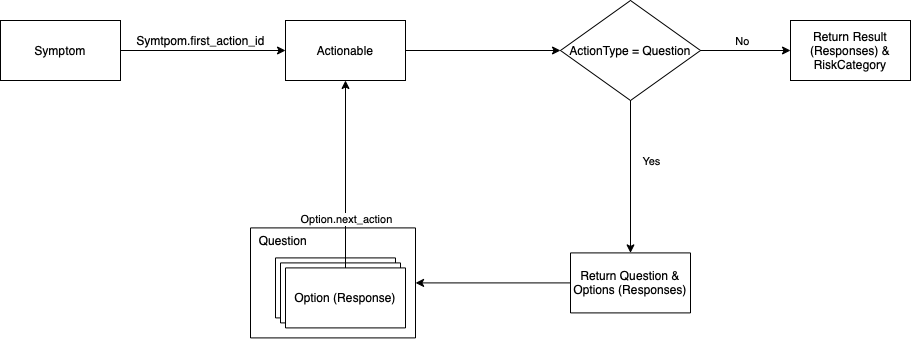

The diagram above was exported from draw.io. Its source (the exported page's mxGraphModel, read from the mxfile embedded in the PNG):
<mxGraphModel dx="946" dy="564" grid="1" gridSize="10" guides="1" tooltips="1" connect="1" arrows="1" fold="1" page="1" pageScale="1" pageWidth="827" pageHeight="1169" math="0" shadow="0">
  <root>
    <mxCell id="0" />
    <mxCell id="1" parent="0" />
    <mxCell id="5J-eMN6BezJlMulzlNxj-2" style="edgeStyle=orthogonalEdgeStyle;rounded=0;orthogonalLoop=1;jettySize=auto;html=1;entryX=0;entryY=0.5;entryDx=0;entryDy=0;" parent="1" source="5J-eMN6BezJlMulzlNxj-1" target="5J-eMN6BezJlMulzlNxj-3" edge="1">
      <mxGeometry relative="1" as="geometry">
        <mxPoint x="340" y="90" as="targetPoint" />
      </mxGeometry>
    </mxCell>
    <mxCell id="5J-eMN6BezJlMulzlNxj-1" value="Symptom" style="rounded=0;whiteSpace=wrap;html=1;" parent="1" vertex="1">
      <mxGeometry x="60" y="60" width="120" height="60" as="geometry" />
    </mxCell>
    <mxCell id="5J-eMN6BezJlMulzlNxj-5" style="edgeStyle=orthogonalEdgeStyle;rounded=0;orthogonalLoop=1;jettySize=auto;html=1;" parent="1" source="5J-eMN6BezJlMulzlNxj-3" edge="1">
      <mxGeometry relative="1" as="geometry">
        <mxPoint x="620" y="90" as="targetPoint" />
      </mxGeometry>
    </mxCell>
    <mxCell id="5J-eMN6BezJlMulzlNxj-3" value="Actionable" style="rounded=0;whiteSpace=wrap;html=1;" parent="1" vertex="1">
      <mxGeometry x="345" y="60" width="120" height="60" as="geometry" />
    </mxCell>
    <mxCell id="5J-eMN6BezJlMulzlNxj-7" style="edgeStyle=orthogonalEdgeStyle;rounded=0;orthogonalLoop=1;jettySize=auto;html=1;entryX=0.5;entryY=0;entryDx=0;entryDy=0;" parent="1" source="5J-eMN6BezJlMulzlNxj-6" target="5J-eMN6BezJlMulzlNxj-8" edge="1">
      <mxGeometry relative="1" as="geometry">
        <mxPoint x="690" y="250" as="targetPoint" />
      </mxGeometry>
    </mxCell>
    <mxCell id="5J-eMN6BezJlMulzlNxj-9" value="Yes" style="edgeLabel;html=1;align=center;verticalAlign=middle;resizable=0;points=[];" parent="5J-eMN6BezJlMulzlNxj-7" vertex="1" connectable="0">
      <mxGeometry x="-0.2182" y="4" relative="1" as="geometry">
        <mxPoint x="16" as="offset" />
      </mxGeometry>
    </mxCell>
    <mxCell id="5J-eMN6BezJlMulzlNxj-20" style="edgeStyle=orthogonalEdgeStyle;rounded=0;orthogonalLoop=1;jettySize=auto;html=1;entryX=0;entryY=0.5;entryDx=0;entryDy=0;" parent="1" source="5J-eMN6BezJlMulzlNxj-6" target="5J-eMN6BezJlMulzlNxj-22" edge="1">
      <mxGeometry relative="1" as="geometry">
        <mxPoint x="940" y="90" as="targetPoint" />
      </mxGeometry>
    </mxCell>
    <mxCell id="5J-eMN6BezJlMulzlNxj-21" value="No" style="edgeLabel;html=1;align=center;verticalAlign=middle;resizable=0;points=[];" parent="5J-eMN6BezJlMulzlNxj-20" vertex="1" connectable="0">
      <mxGeometry x="-0.3968" y="-4" relative="1" as="geometry">
        <mxPoint x="14" y="-14" as="offset" />
      </mxGeometry>
    </mxCell>
    <mxCell id="5J-eMN6BezJlMulzlNxj-6" value="ActionType = Question" style="rhombus;whiteSpace=wrap;html=1;" parent="1" vertex="1">
      <mxGeometry x="620" y="40" width="140" height="100" as="geometry" />
    </mxCell>
    <mxCell id="5J-eMN6BezJlMulzlNxj-12" style="edgeStyle=orthogonalEdgeStyle;rounded=0;orthogonalLoop=1;jettySize=auto;html=1;entryX=1;entryY=0.5;entryDx=0;entryDy=0;exitX=0;exitY=0.5;exitDx=0;exitDy=0;" parent="1" source="5J-eMN6BezJlMulzlNxj-8" target="5J-eMN6BezJlMulzlNxj-13" edge="1">
      <mxGeometry relative="1" as="geometry">
        <mxPoint x="690" y="400" as="targetPoint" />
      </mxGeometry>
    </mxCell>
    <mxCell id="5J-eMN6BezJlMulzlNxj-8" value="Return Question &amp;amp; Options (Responses)" style="rounded=0;whiteSpace=wrap;html=1;" parent="1" vertex="1">
      <mxGeometry x="630" y="292.40999999999997" width="120" height="60" as="geometry" />
    </mxCell>
    <mxCell id="5J-eMN6BezJlMulzlNxj-13" value="&amp;nbsp; Question" style="shape=parallelogram;perimeter=parallelogramPerimeter;whiteSpace=wrap;html=1;fixedSize=1;verticalAlign=top;align=left;size=-5;" parent="1" vertex="1">
      <mxGeometry x="310" y="267.40999999999997" width="165" height="110" as="geometry" />
    </mxCell>
    <mxCell id="5J-eMN6BezJlMulzlNxj-17" value="" style="group" parent="1" vertex="1" connectable="0">
      <mxGeometry x="335" y="297.40999999999997" width="130" height="70" as="geometry" />
    </mxCell>
    <mxCell id="5J-eMN6BezJlMulzlNxj-14" value="" style="rounded=0;whiteSpace=wrap;html=1;" parent="5J-eMN6BezJlMulzlNxj-17" vertex="1">
      <mxGeometry width="120" height="60" as="geometry" />
    </mxCell>
    <mxCell id="5J-eMN6BezJlMulzlNxj-15" value="" style="rounded=0;whiteSpace=wrap;html=1;" parent="5J-eMN6BezJlMulzlNxj-17" vertex="1">
      <mxGeometry x="5" y="5" width="120" height="60" as="geometry" />
    </mxCell>
    <mxCell id="5J-eMN6BezJlMulzlNxj-16" value="Option (Response)" style="rounded=0;whiteSpace=wrap;html=1;" parent="5J-eMN6BezJlMulzlNxj-17" vertex="1">
      <mxGeometry x="10" y="10" width="120" height="60" as="geometry" />
    </mxCell>
    <mxCell id="5J-eMN6BezJlMulzlNxj-18" style="edgeStyle=orthogonalEdgeStyle;rounded=0;orthogonalLoop=1;jettySize=auto;html=1;exitX=0.5;exitY=0;exitDx=0;exitDy=0;entryX=0.5;entryY=1;entryDx=0;entryDy=0;" parent="1" source="5J-eMN6BezJlMulzlNxj-16" target="5J-eMN6BezJlMulzlNxj-3" edge="1">
      <mxGeometry relative="1" as="geometry" />
    </mxCell>
    <mxCell id="5J-eMN6BezJlMulzlNxj-19" value="Option.next_action" style="edgeLabel;html=1;align=center;verticalAlign=middle;resizable=0;points=[];" parent="5J-eMN6BezJlMulzlNxj-18" vertex="1" connectable="0">
      <mxGeometry x="-0.6694" relative="1" as="geometry">
        <mxPoint y="-18" as="offset" />
      </mxGeometry>
    </mxCell>
    <mxCell id="5J-eMN6BezJlMulzlNxj-22" value="Return Result (Responses) &amp;amp; RiskCategory" style="rounded=0;whiteSpace=wrap;html=1;" parent="1" vertex="1">
      <mxGeometry x="850" y="60" width="120" height="60" as="geometry" />
    </mxCell>
    <mxCell id="5J-eMN6BezJlMulzlNxj-23" value="Symtpom.first_action_id" style="text;html=1;align=center;verticalAlign=middle;resizable=0;points=[];autosize=1;strokeColor=none;fillColor=none;" parent="1" vertex="1">
      <mxGeometry x="190" y="70" width="140" height="20" as="geometry" />
    </mxCell>
  </root>
</mxGraphModel>